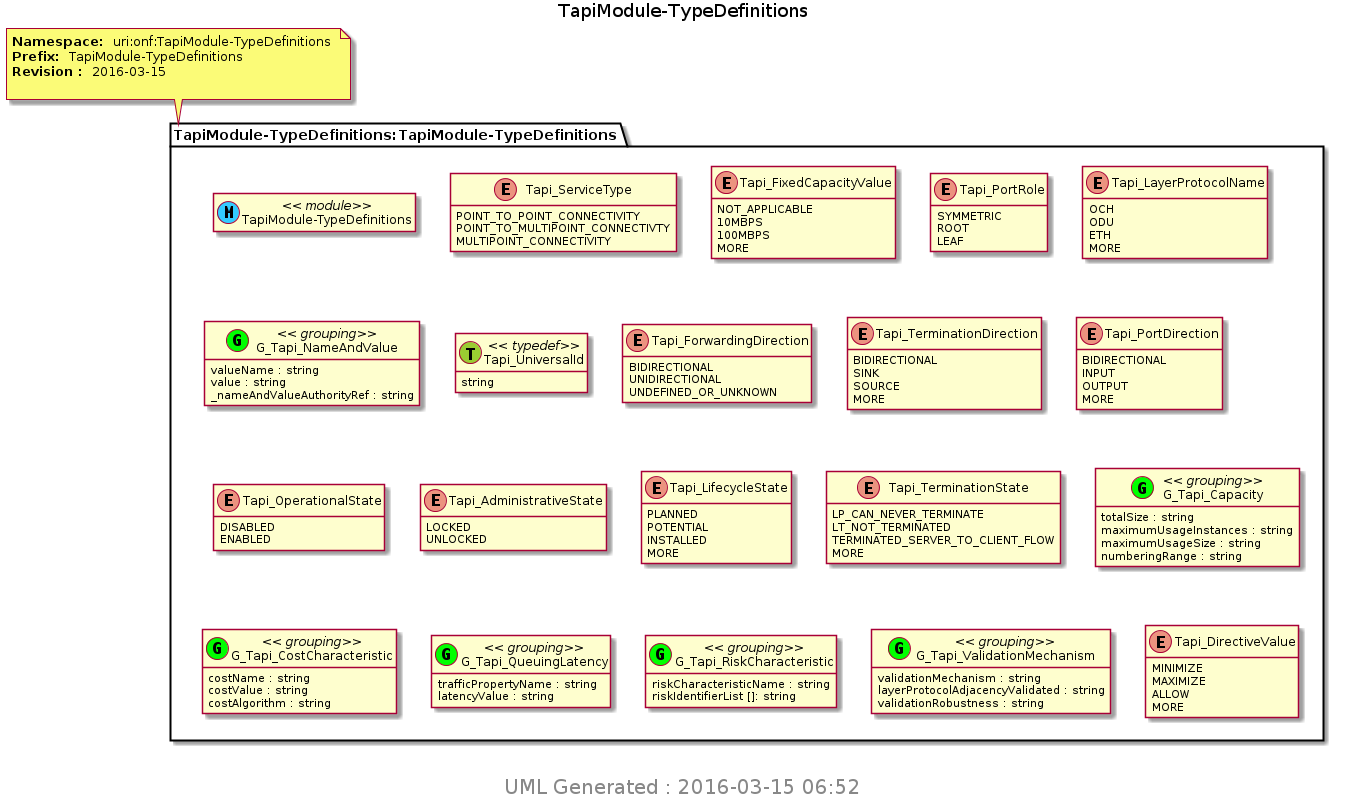

The diagram above was rendered by PlantUML. Its source (embedded in the PNG):
@startuml img/TapiModule-TypeDefinitions.png 
hide empty fields 
hide empty methods 
hide <<case>> circle
hide <<augment>> circle
hide <<choice>> circle
hide <<leafref>> stereotype
hide <<leafref>> circle
page 1x1 
Title TapiModule-TypeDefinitions 
note top of TapiModule_TypeDefinitions_TapiModule_TypeDefinitions : <b>Namespace: </b> uri:onf:TapiModule-TypeDefinitions \n<b>Prefix: </b> TapiModule-TypeDefinitions \n<b>Revision : </b> 2016-03-15 \n
package "TapiModule-TypeDefinitions:TapiModule-TypeDefinitions" as TapiModule_TypeDefinitions_TapiModule_TypeDefinitions { 
class "TapiModule-TypeDefinitions" as TapiModule_TypeDefinitions << (M, #33CCFF) module>> 
enum "Tapi_ServiceType" as TapiModule_TypeDefinitions_I_Tapi_ServiceType {
POINT_TO_POINT_CONNECTIVITY
POINT_TO_MULTIPOINT_CONNECTIVTY
MULTIPOINT_CONNECTIVITY
}
enum "Tapi_FixedCapacityValue" as TapiModule_TypeDefinitions_I_Tapi_FixedCapacityValue {
NOT_APPLICABLE
10MBPS
100MBPS
MORE
}
enum "Tapi_PortRole" as TapiModule_TypeDefinitions_I_Tapi_PortRole {
SYMMETRIC
ROOT
LEAF
}
enum "Tapi_LayerProtocolName" as TapiModule_TypeDefinitions_I_Tapi_LayerProtocolName {
OCH
ODU
ETH
MORE
}
class "G_Tapi_NameAndValue" as TapiModule_TypeDefinitions_I_G_Tapi_NameAndValue_grouping <<(G,Lime) grouping>> 
TapiModule_TypeDefinitions_I_G_Tapi_NameAndValue_grouping : valueName : string  
TapiModule_TypeDefinitions_I_G_Tapi_NameAndValue_grouping : value : string  
TapiModule_TypeDefinitions_I_G_Tapi_NameAndValue_grouping : _nameAndValueAuthorityRef : string  
class "Tapi_UniversalId" as Tapi_UniversalId << (T, YellowGreen) typedef>>
Tapi_UniversalId : string
enum "Tapi_ForwardingDirection" as TapiModule_TypeDefinitions_I_Tapi_ForwardingDirection {
BIDIRECTIONAL
UNIDIRECTIONAL
UNDEFINED_OR_UNKNOWN
}
enum "Tapi_TerminationDirection" as TapiModule_TypeDefinitions_I_Tapi_TerminationDirection {
BIDIRECTIONAL
SINK
SOURCE
MORE
}
enum "Tapi_PortDirection" as TapiModule_TypeDefinitions_I_Tapi_PortDirection {
BIDIRECTIONAL
INPUT
OUTPUT
MORE
}
enum "Tapi_OperationalState" as TapiModule_TypeDefinitions_I_Tapi_OperationalState {
DISABLED
ENABLED
}
enum "Tapi_AdministrativeState" as TapiModule_TypeDefinitions_I_Tapi_AdministrativeState {
LOCKED
UNLOCKED
}
enum "Tapi_LifecycleState" as TapiModule_TypeDefinitions_I_Tapi_LifecycleState {
PLANNED
POTENTIAL
INSTALLED
MORE
}
enum "Tapi_TerminationState" as TapiModule_TypeDefinitions_I_Tapi_TerminationState {
LP_CAN_NEVER_TERMINATE
LT_NOT_TERMINATED
TERMINATED_SERVER_TO_CLIENT_FLOW
MORE
}
class "G_Tapi_Capacity" as TapiModule_TypeDefinitions_I_G_Tapi_Capacity_grouping <<(G,Lime) grouping>> 
TapiModule_TypeDefinitions_I_G_Tapi_Capacity_grouping : totalSize : string  
TapiModule_TypeDefinitions_I_G_Tapi_Capacity_grouping : maximumUsageInstances : string  
TapiModule_TypeDefinitions_I_G_Tapi_Capacity_grouping : maximumUsageSize : string  
TapiModule_TypeDefinitions_I_G_Tapi_Capacity_grouping : numberingRange : string  
class "G_Tapi_CostCharacteristic" as TapiModule_TypeDefinitions_I_G_Tapi_CostCharacteristic_grouping <<(G,Lime) grouping>> 
TapiModule_TypeDefinitions_I_G_Tapi_CostCharacteristic_grouping : costName : string  
TapiModule_TypeDefinitions_I_G_Tapi_CostCharacteristic_grouping : costValue : string  
TapiModule_TypeDefinitions_I_G_Tapi_CostCharacteristic_grouping : costAlgorithm : string  
class "G_Tapi_QueuingLatency" as TapiModule_TypeDefinitions_I_G_Tapi_QueuingLatency_grouping <<(G,Lime) grouping>> 
TapiModule_TypeDefinitions_I_G_Tapi_QueuingLatency_grouping : trafficPropertyName : string  
TapiModule_TypeDefinitions_I_G_Tapi_QueuingLatency_grouping : latencyValue : string  
class "G_Tapi_RiskCharacteristic" as TapiModule_TypeDefinitions_I_G_Tapi_RiskCharacteristic_grouping <<(G,Lime) grouping>> 
TapiModule_TypeDefinitions_I_G_Tapi_RiskCharacteristic_grouping : riskCharacteristicName : string  
TapiModule_TypeDefinitions_I_G_Tapi_RiskCharacteristic_grouping : riskIdentifierList []: string 
class "G_Tapi_ValidationMechanism" as TapiModule_TypeDefinitions_I_G_Tapi_ValidationMechanism_grouping <<(G,Lime) grouping>> 
TapiModule_TypeDefinitions_I_G_Tapi_ValidationMechanism_grouping : validationMechanism : string  
TapiModule_TypeDefinitions_I_G_Tapi_ValidationMechanism_grouping : layerProtocolAdjacencyValidated : string  
TapiModule_TypeDefinitions_I_G_Tapi_ValidationMechanism_grouping : validationRobustness : string  
enum "Tapi_DirectiveValue" as TapiModule_TypeDefinitions_I_Tapi_DirectiveValue {
MINIMIZE
MAXIMIZE
ALLOW
MORE
}
} 

center footer
 <size:20> UML Generated : 2016-03-15 06:52 </size>
 endfooter 
@enduml